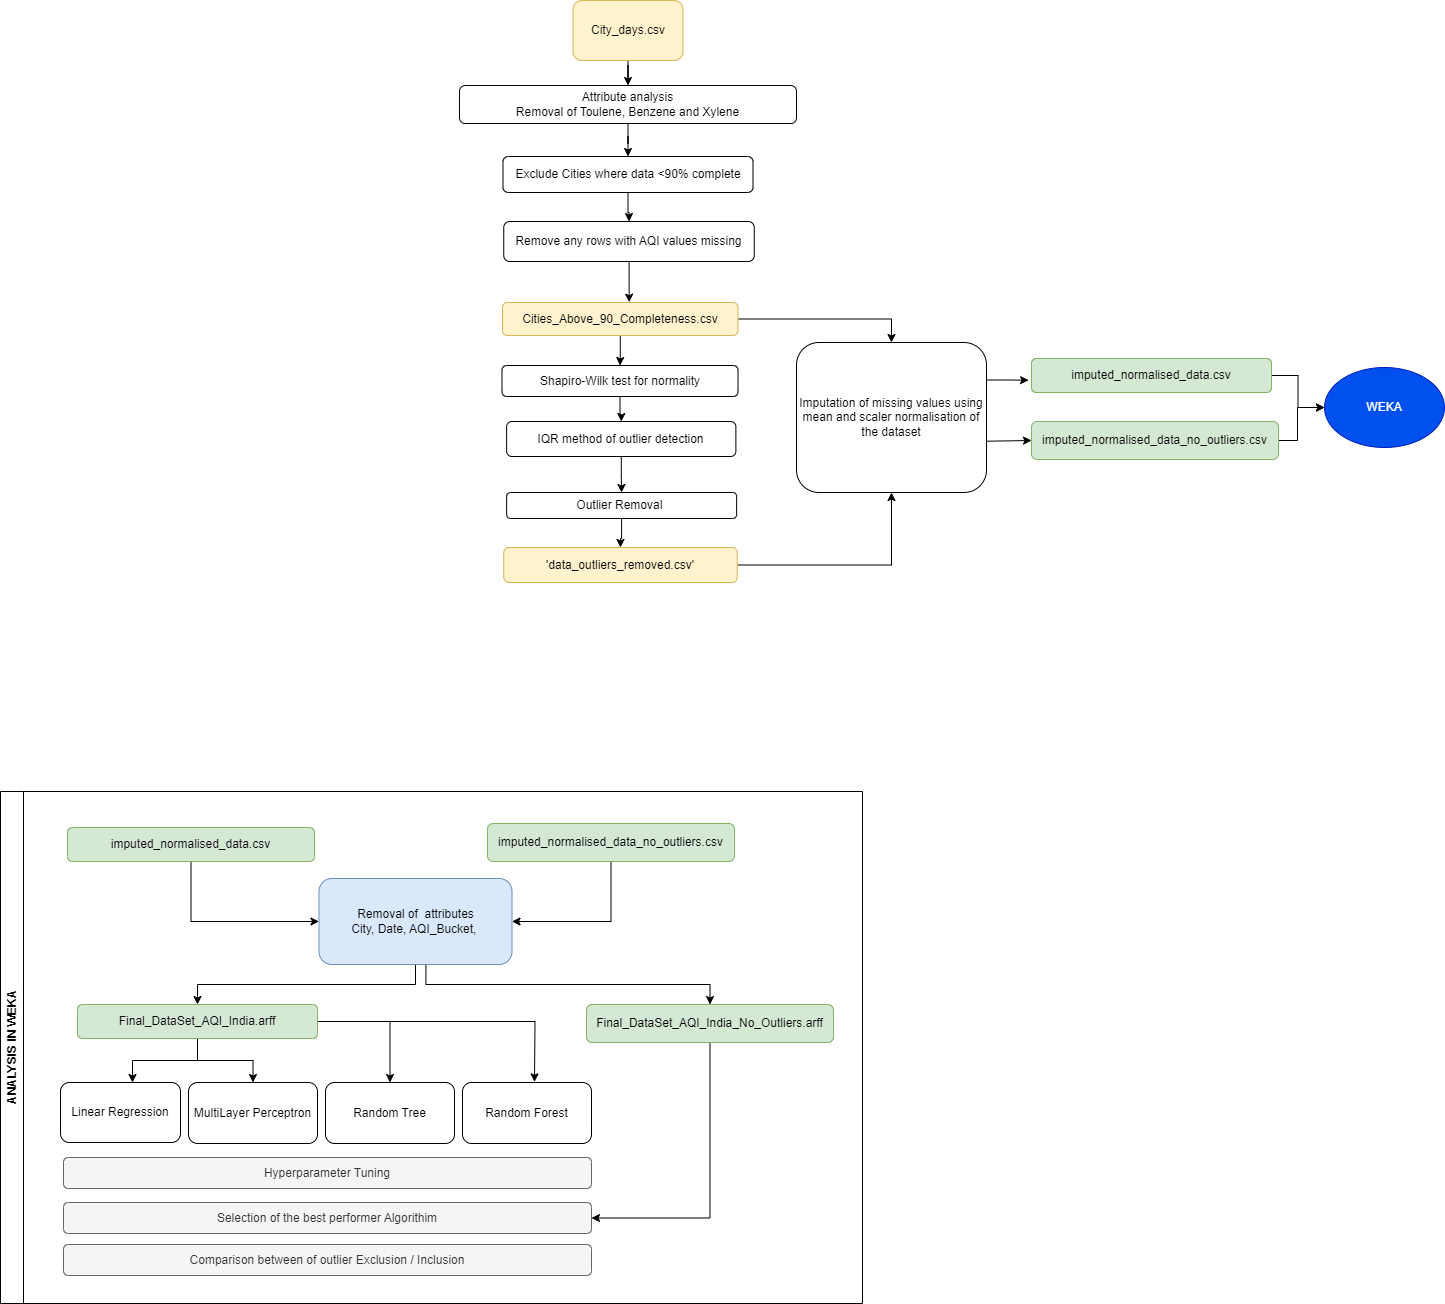

The diagram above was exported from draw.io. Its source (the exported page's mxGraphModel, read from the mxfile embedded in the PNG):
<mxGraphModel dx="2874" dy="1110" grid="0" gridSize="10" guides="1" tooltips="1" connect="1" arrows="1" fold="1" page="0" pageScale="1" pageWidth="1169" pageHeight="827" background="none" math="0" shadow="0">
  <root>
    <mxCell id="0" />
    <mxCell id="1" parent="0" />
    <mxCell id="cD3uvIvLIdFeU5i-bBft-5" style="edgeStyle=orthogonalEdgeStyle;rounded=0;orthogonalLoop=1;jettySize=auto;html=1;" parent="1" source="QiFah7z5HYFgEwHy6eRP-1" target="QiFah7z5HYFgEwHy6eRP-3" edge="1">
      <mxGeometry relative="1" as="geometry" />
    </mxCell>
    <mxCell id="QiFah7z5HYFgEwHy6eRP-1" value="City_days.csv" style="rounded=1;whiteSpace=wrap;html=1;fillColor=#fff2cc;strokeColor=#d6b656;" parent="1" vertex="1">
      <mxGeometry x="98.5" y="45" width="110" height="60" as="geometry" />
    </mxCell>
    <mxCell id="cD3uvIvLIdFeU5i-bBft-6" style="edgeStyle=orthogonalEdgeStyle;rounded=0;orthogonalLoop=1;jettySize=auto;html=1;" parent="1" source="QiFah7z5HYFgEwHy6eRP-3" target="QiFah7z5HYFgEwHy6eRP-5" edge="1">
      <mxGeometry relative="1" as="geometry" />
    </mxCell>
    <mxCell id="QiFah7z5HYFgEwHy6eRP-3" value="Attribute analysis&lt;br&gt;Removal of Toulene, Benzene and Xylene" style="rounded=1;whiteSpace=wrap;html=1;glass=0;" parent="1" vertex="1">
      <mxGeometry x="-15" y="130" width="337" height="38" as="geometry" />
    </mxCell>
    <mxCell id="cD3uvIvLIdFeU5i-bBft-7" style="edgeStyle=orthogonalEdgeStyle;rounded=0;orthogonalLoop=1;jettySize=auto;html=1;entryX=0.5;entryY=0;entryDx=0;entryDy=0;" parent="1" source="QiFah7z5HYFgEwHy6eRP-5" target="QiFah7z5HYFgEwHy6eRP-7" edge="1">
      <mxGeometry relative="1" as="geometry" />
    </mxCell>
    <mxCell id="QiFah7z5HYFgEwHy6eRP-5" value="Exclude Cities where data &amp;lt;90% complete" style="rounded=1;whiteSpace=wrap;html=1;" parent="1" vertex="1">
      <mxGeometry x="28.5" y="201" width="250" height="36" as="geometry" />
    </mxCell>
    <mxCell id="QiFah7z5HYFgEwHy6eRP-7" value="Remove any rows with AQI values missing" style="rounded=1;whiteSpace=wrap;html=1;" parent="1" vertex="1">
      <mxGeometry x="29.25" y="266" width="250.5" height="40" as="geometry" />
    </mxCell>
    <mxCell id="QiFah7z5HYFgEwHy6eRP-15" style="edgeStyle=orthogonalEdgeStyle;rounded=0;orthogonalLoop=1;jettySize=auto;html=1;entryX=0.5;entryY=0;entryDx=0;entryDy=0;" parent="1" source="QiFah7z5HYFgEwHy6eRP-8" target="QiFah7z5HYFgEwHy6eRP-14" edge="1">
      <mxGeometry relative="1" as="geometry" />
    </mxCell>
    <mxCell id="cD3uvIvLIdFeU5i-bBft-16" style="edgeStyle=orthogonalEdgeStyle;rounded=0;orthogonalLoop=1;jettySize=auto;html=1;" parent="1" source="QiFah7z5HYFgEwHy6eRP-8" target="QiFah7z5HYFgEwHy6eRP-10" edge="1">
      <mxGeometry relative="1" as="geometry" />
    </mxCell>
    <mxCell id="QiFah7z5HYFgEwHy6eRP-8" value="Cities_Above_90_Completeness.csv" style="rounded=1;whiteSpace=wrap;html=1;fillColor=#fff2cc;strokeColor=#d6b656;" parent="1" vertex="1">
      <mxGeometry x="28" y="347" width="235.5" height="33" as="geometry" />
    </mxCell>
    <mxCell id="cD3uvIvLIdFeU5i-bBft-9" style="edgeStyle=orthogonalEdgeStyle;rounded=0;orthogonalLoop=1;jettySize=auto;html=1;entryX=0.5;entryY=0;entryDx=0;entryDy=0;" parent="1" source="QiFah7z5HYFgEwHy6eRP-10" target="QiFah7z5HYFgEwHy6eRP-11" edge="1">
      <mxGeometry relative="1" as="geometry" />
    </mxCell>
    <mxCell id="QiFah7z5HYFgEwHy6eRP-10" value="Shapiro-Wilk test for normality" style="rounded=1;whiteSpace=wrap;html=1;" parent="1" vertex="1">
      <mxGeometry x="27.5" y="410" width="236" height="31" as="geometry" />
    </mxCell>
    <mxCell id="cD3uvIvLIdFeU5i-bBft-10" style="edgeStyle=orthogonalEdgeStyle;rounded=0;orthogonalLoop=1;jettySize=auto;html=1;" parent="1" source="QiFah7z5HYFgEwHy6eRP-11" target="QiFah7z5HYFgEwHy6eRP-12" edge="1">
      <mxGeometry relative="1" as="geometry" />
    </mxCell>
    <mxCell id="QiFah7z5HYFgEwHy6eRP-11" value="IQR method of outlier detection" style="rounded=1;whiteSpace=wrap;html=1;" parent="1" vertex="1">
      <mxGeometry x="32.13" y="466" width="229.25" height="35" as="geometry" />
    </mxCell>
    <mxCell id="cD3uvIvLIdFeU5i-bBft-11" style="edgeStyle=orthogonalEdgeStyle;rounded=0;orthogonalLoop=1;jettySize=auto;html=1;entryX=0.5;entryY=0;entryDx=0;entryDy=0;" parent="1" source="QiFah7z5HYFgEwHy6eRP-12" target="QiFah7z5HYFgEwHy6eRP-13" edge="1">
      <mxGeometry relative="1" as="geometry" />
    </mxCell>
    <mxCell id="QiFah7z5HYFgEwHy6eRP-12" value="Outlier Removal&amp;nbsp;" style="rounded=1;whiteSpace=wrap;html=1;" parent="1" vertex="1">
      <mxGeometry x="32.13" y="537" width="230" height="26" as="geometry" />
    </mxCell>
    <mxCell id="QiFah7z5HYFgEwHy6eRP-16" style="edgeStyle=orthogonalEdgeStyle;rounded=0;orthogonalLoop=1;jettySize=auto;html=1;entryX=0.5;entryY=1;entryDx=0;entryDy=0;" parent="1" source="QiFah7z5HYFgEwHy6eRP-13" target="QiFah7z5HYFgEwHy6eRP-14" edge="1">
      <mxGeometry relative="1" as="geometry" />
    </mxCell>
    <mxCell id="QiFah7z5HYFgEwHy6eRP-13" value="'data_outliers_removed.csv'" style="rounded=1;whiteSpace=wrap;html=1;fillColor=#fff2cc;strokeColor=#d6b656;" parent="1" vertex="1">
      <mxGeometry x="29.25" y="592" width="233.5" height="35" as="geometry" />
    </mxCell>
    <mxCell id="QiFah7z5HYFgEwHy6eRP-14" value="Imputation of missing values using mean and scaler normalisation of the dataset" style="rounded=1;whiteSpace=wrap;html=1;" parent="1" vertex="1">
      <mxGeometry x="322" y="387" width="190" height="150" as="geometry" />
    </mxCell>
    <mxCell id="cD3uvIvLIdFeU5i-bBft-18" style="edgeStyle=orthogonalEdgeStyle;rounded=0;orthogonalLoop=1;jettySize=auto;html=1;" parent="1" source="QiFah7z5HYFgEwHy6eRP-20" target="QiFah7z5HYFgEwHy6eRP-24" edge="1">
      <mxGeometry relative="1" as="geometry" />
    </mxCell>
    <mxCell id="QiFah7z5HYFgEwHy6eRP-20" value="imputed_normalised_data.csv" style="rounded=1;whiteSpace=wrap;html=1;fillColor=#d5e8d4;strokeColor=#82b366;" parent="1" vertex="1">
      <mxGeometry x="557" y="403" width="240" height="34" as="geometry" />
    </mxCell>
    <mxCell id="cD3uvIvLIdFeU5i-bBft-19" style="edgeStyle=orthogonalEdgeStyle;rounded=0;orthogonalLoop=1;jettySize=auto;html=1;" parent="1" source="QiFah7z5HYFgEwHy6eRP-21" target="QiFah7z5HYFgEwHy6eRP-24" edge="1">
      <mxGeometry relative="1" as="geometry">
        <Array as="points">
          <mxPoint x="823" y="485" />
          <mxPoint x="823" y="452" />
        </Array>
      </mxGeometry>
    </mxCell>
    <mxCell id="QiFah7z5HYFgEwHy6eRP-21" value="imputed_normalised_data_no_outliers.csv" style="rounded=1;whiteSpace=wrap;html=1;fillColor=#d5e8d4;strokeColor=#82b366;" parent="1" vertex="1">
      <mxGeometry x="557" y="466" width="247" height="38" as="geometry" />
    </mxCell>
    <mxCell id="QiFah7z5HYFgEwHy6eRP-22" style="edgeStyle=orthogonalEdgeStyle;rounded=0;orthogonalLoop=1;jettySize=auto;html=1;exitX=1;exitY=0.25;exitDx=0;exitDy=0;entryX=-0.012;entryY=0.639;entryDx=0;entryDy=0;entryPerimeter=0;" parent="1" source="QiFah7z5HYFgEwHy6eRP-14" target="QiFah7z5HYFgEwHy6eRP-20" edge="1">
      <mxGeometry relative="1" as="geometry" />
    </mxCell>
    <mxCell id="QiFah7z5HYFgEwHy6eRP-24" value="WEKA" style="ellipse;whiteSpace=wrap;html=1;fillColor=#0050ef;fontColor=#ffffff;strokeColor=#001DBC;" parent="1" vertex="1">
      <mxGeometry x="850" y="412" width="120" height="80" as="geometry" />
    </mxCell>
    <mxCell id="QiFah7z5HYFgEwHy6eRP-39" value="" style="endArrow=classic;html=1;rounded=0;entryX=0;entryY=0.5;entryDx=0;entryDy=0;exitX=1.002;exitY=0.658;exitDx=0;exitDy=0;exitPerimeter=0;" parent="1" source="QiFah7z5HYFgEwHy6eRP-14" target="QiFah7z5HYFgEwHy6eRP-21" edge="1">
      <mxGeometry width="50" height="50" relative="1" as="geometry">
        <mxPoint x="535" y="476" as="sourcePoint" />
        <mxPoint x="582" y="431" as="targetPoint" />
      </mxGeometry>
    </mxCell>
    <mxCell id="cD3uvIvLIdFeU5i-bBft-15" style="edgeStyle=orthogonalEdgeStyle;rounded=0;orthogonalLoop=1;jettySize=auto;html=1;entryX=0.538;entryY=-0.01;entryDx=0;entryDy=0;entryPerimeter=0;" parent="1" source="QiFah7z5HYFgEwHy6eRP-7" target="QiFah7z5HYFgEwHy6eRP-8" edge="1">
      <mxGeometry relative="1" as="geometry" />
    </mxCell>
    <mxCell id="OCB-GoqN53xIB2bFeX21-2" value="imputed_normalised_data.csv" style="rounded=1;whiteSpace=wrap;html=1;fillColor=#d5e8d4;strokeColor=#82b366;" parent="1" vertex="1">
      <mxGeometry x="557" y="403" width="240" height="34" as="geometry" />
    </mxCell>
    <mxCell id="OCB-GoqN53xIB2bFeX21-27" style="edgeStyle=orthogonalEdgeStyle;rounded=0;orthogonalLoop=1;jettySize=auto;html=1;entryX=0;entryY=0.5;entryDx=0;entryDy=0;exitX=0.5;exitY=1;exitDx=0;exitDy=0;" parent="1" source="OCB-GoqN53xIB2bFeX21-3" target="OCB-GoqN53xIB2bFeX21-5" edge="1">
      <mxGeometry relative="1" as="geometry" />
    </mxCell>
    <mxCell id="OCB-GoqN53xIB2bFeX21-28" style="edgeStyle=orthogonalEdgeStyle;rounded=0;orthogonalLoop=1;jettySize=auto;html=1;entryX=1;entryY=0.5;entryDx=0;entryDy=0;" parent="1" source="OCB-GoqN53xIB2bFeX21-4" target="OCB-GoqN53xIB2bFeX21-5" edge="1">
      <mxGeometry relative="1" as="geometry" />
    </mxCell>
    <mxCell id="OCB-GoqN53xIB2bFeX21-29" style="edgeStyle=orthogonalEdgeStyle;rounded=0;orthogonalLoop=1;jettySize=auto;html=1;exitX=0.5;exitY=1;exitDx=0;exitDy=0;entryX=0.5;entryY=0;entryDx=0;entryDy=0;" parent="1" source="OCB-GoqN53xIB2bFeX21-5" target="OCB-GoqN53xIB2bFeX21-6" edge="1">
      <mxGeometry relative="1" as="geometry">
        <mxPoint x="-277.33331298828125" y="1034.3333740234375" as="targetPoint" />
      </mxGeometry>
    </mxCell>
    <mxCell id="OCB-GoqN53xIB2bFeX21-30" style="edgeStyle=orthogonalEdgeStyle;rounded=0;orthogonalLoop=1;jettySize=auto;html=1;entryX=0.5;entryY=0;entryDx=0;entryDy=0;exitX=0.554;exitY=0.992;exitDx=0;exitDy=0;exitPerimeter=0;" parent="1" source="OCB-GoqN53xIB2bFeX21-5" target="OCB-GoqN53xIB2bFeX21-7" edge="1">
      <mxGeometry relative="1" as="geometry" />
    </mxCell>
    <mxCell id="OCB-GoqN53xIB2bFeX21-5" value="Removal of&amp;nbsp; attributes&lt;br&gt;City, Date, AQI_Bucket,&amp;nbsp;" style="rounded=1;whiteSpace=wrap;html=1;fillColor=#dae8fc;strokeColor=#6c8ebf;" parent="1" vertex="1">
      <mxGeometry x="-155.5" y="923" width="193" height="86" as="geometry" />
    </mxCell>
    <mxCell id="OCB-GoqN53xIB2bFeX21-21" style="edgeStyle=orthogonalEdgeStyle;rounded=0;orthogonalLoop=1;jettySize=auto;html=1;entryX=0.5;entryY=0;entryDx=0;entryDy=0;" parent="1" source="OCB-GoqN53xIB2bFeX21-6" target="OCB-GoqN53xIB2bFeX21-9" edge="1">
      <mxGeometry relative="1" as="geometry" />
    </mxCell>
    <mxCell id="OCB-GoqN53xIB2bFeX21-22" style="edgeStyle=orthogonalEdgeStyle;rounded=0;orthogonalLoop=1;jettySize=auto;html=1;" parent="1" source="OCB-GoqN53xIB2bFeX21-6" target="OCB-GoqN53xIB2bFeX21-10" edge="1">
      <mxGeometry relative="1" as="geometry" />
    </mxCell>
    <mxCell id="OCB-GoqN53xIB2bFeX21-23" style="edgeStyle=orthogonalEdgeStyle;rounded=0;orthogonalLoop=1;jettySize=auto;html=1;" parent="1" source="OCB-GoqN53xIB2bFeX21-6" edge="1">
      <mxGeometry relative="1" as="geometry">
        <mxPoint x="60" y="1126.3333740234375" as="targetPoint" />
      </mxGeometry>
    </mxCell>
    <mxCell id="OCB-GoqN53xIB2bFeX21-19" style="edgeStyle=orthogonalEdgeStyle;rounded=0;orthogonalLoop=1;jettySize=auto;html=1;entryX=1;entryY=0.5;entryDx=0;entryDy=0;" parent="1" source="OCB-GoqN53xIB2bFeX21-7" target="OCB-GoqN53xIB2bFeX21-13" edge="1">
      <mxGeometry relative="1" as="geometry" />
    </mxCell>
    <mxCell id="OCB-GoqN53xIB2bFeX21-8" value="Linear Regression" style="rounded=1;whiteSpace=wrap;html=1;" parent="1" vertex="1">
      <mxGeometry x="-414" y="1127" width="120" height="60" as="geometry" />
    </mxCell>
    <mxCell id="OCB-GoqN53xIB2bFeX21-9" value="MultiLayer Perceptron" style="rounded=1;whiteSpace=wrap;html=1;" parent="1" vertex="1">
      <mxGeometry x="-286" y="1127" width="129" height="61" as="geometry" />
    </mxCell>
    <mxCell id="OCB-GoqN53xIB2bFeX21-10" value="Random Tree" style="rounded=1;whiteSpace=wrap;html=1;" parent="1" vertex="1">
      <mxGeometry x="-149" y="1127" width="129" height="61" as="geometry" />
    </mxCell>
    <mxCell id="OCB-GoqN53xIB2bFeX21-11" value="Random Forest" style="rounded=1;whiteSpace=wrap;html=1;" parent="1" vertex="1">
      <mxGeometry x="-12" y="1127" width="129" height="61" as="geometry" />
    </mxCell>
    <mxCell id="OCB-GoqN53xIB2bFeX21-12" value="Hyperparameter Tuning" style="rounded=1;whiteSpace=wrap;html=1;fillColor=#f5f5f5;fontColor=#333333;strokeColor=#666666;" parent="1" vertex="1">
      <mxGeometry x="-411" y="1202" width="528" height="31" as="geometry" />
    </mxCell>
    <mxCell id="OCB-GoqN53xIB2bFeX21-13" value="Selection of the best performer Algorithim" style="rounded=1;whiteSpace=wrap;html=1;fillColor=#f5f5f5;fontColor=#333333;strokeColor=#666666;" parent="1" vertex="1">
      <mxGeometry x="-411" y="1247" width="528" height="31" as="geometry" />
    </mxCell>
    <mxCell id="OCB-GoqN53xIB2bFeX21-14" value="Comparison between of outlier Exclusion / Inclusion" style="rounded=1;whiteSpace=wrap;html=1;fillColor=#f5f5f5;fontColor=#333333;strokeColor=#666666;" parent="1" vertex="1">
      <mxGeometry x="-411" y="1289" width="528" height="31" as="geometry" />
    </mxCell>
    <mxCell id="OCB-GoqN53xIB2bFeX21-20" style="edgeStyle=orthogonalEdgeStyle;rounded=0;orthogonalLoop=1;jettySize=auto;html=1;entryX=0.6;entryY=0;entryDx=0;entryDy=0;entryPerimeter=0;" parent="1" source="OCB-GoqN53xIB2bFeX21-6" target="OCB-GoqN53xIB2bFeX21-8" edge="1">
      <mxGeometry relative="1" as="geometry" />
    </mxCell>
    <mxCell id="OCB-GoqN53xIB2bFeX21-31" value="ANALYSIS IN WEKA" style="swimlane;horizontal=0;whiteSpace=wrap;html=1;" parent="1" vertex="1">
      <mxGeometry x="-474" y="836" width="862" height="512" as="geometry" />
    </mxCell>
    <mxCell id="OCB-GoqN53xIB2bFeX21-7" value="Final_DataSet_AQI_India_No_Outliers.arff" style="rounded=1;whiteSpace=wrap;html=1;fillColor=#d5e8d4;strokeColor=#82b366;" parent="OCB-GoqN53xIB2bFeX21-31" vertex="1">
      <mxGeometry x="586" y="213" width="247" height="38" as="geometry" />
    </mxCell>
    <mxCell id="OCB-GoqN53xIB2bFeX21-6" value="Final_DataSet_AQI_India.arff" style="rounded=1;whiteSpace=wrap;html=1;fillColor=#d5e8d4;strokeColor=#82b366;" parent="OCB-GoqN53xIB2bFeX21-31" vertex="1">
      <mxGeometry x="77" y="213" width="240" height="34" as="geometry" />
    </mxCell>
    <mxCell id="OCB-GoqN53xIB2bFeX21-4" value="imputed_normalised_data_no_outliers.csv" style="rounded=1;whiteSpace=wrap;html=1;fillColor=#d5e8d4;strokeColor=#82b366;" parent="OCB-GoqN53xIB2bFeX21-31" vertex="1">
      <mxGeometry x="487" y="32" width="247" height="38" as="geometry" />
    </mxCell>
    <mxCell id="OCB-GoqN53xIB2bFeX21-3" value="imputed_normalised_data.csv" style="rounded=1;whiteSpace=wrap;html=1;fillColor=#d5e8d4;strokeColor=#82b366;" parent="OCB-GoqN53xIB2bFeX21-31" vertex="1">
      <mxGeometry x="67" y="36" width="247" height="34" as="geometry" />
    </mxCell>
  </root>
</mxGraphModel>